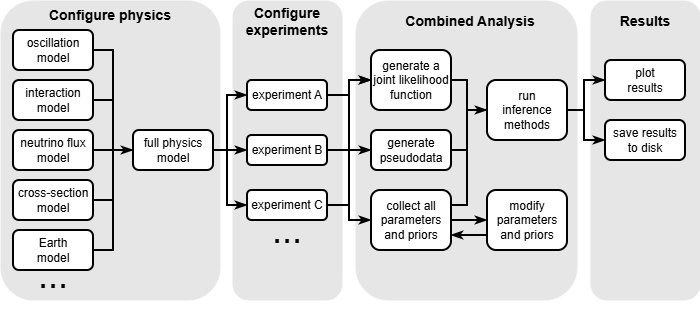

The diagram above was exported from draw.io. Its source (the exported page's mxGraphModel, read from the mxfile embedded in the PNG):
<mxGraphModel dx="973" dy="524" grid="1" gridSize="10" guides="1" tooltips="1" connect="1" arrows="1" fold="1" page="1" pageScale="1" pageWidth="827" pageHeight="1169" math="0" shadow="0">
  <root>
    <mxCell id="0" />
    <mxCell id="1" parent="0" />
    <mxCell id="KoDk9CslQfTQlMFHXwZi-42" parent="1" style="rounded=1;whiteSpace=wrap;html=1;fillColor=light-dark(#E6E6E6,#FFB366);fontColor=#000000;strokeColor=none;fontFamily=Latin Modern;" value="" vertex="1">
      <mxGeometry height="300" width="110" x="613" y="150" as="geometry" />
    </mxCell>
    <mxCell id="KoDk9CslQfTQlMFHXwZi-39" parent="1" style="rounded=1;whiteSpace=wrap;html=1;fillColor=light-dark(#E6E6E6,#E6E6E6);fontColor=#ffffff;strokeColor=none;" value="" vertex="1">
      <mxGeometry height="300" width="222" x="378" y="150" as="geometry" />
    </mxCell>
    <mxCell id="qg4ciUtr0c7Zi1RUGz7b-16" parent="1" style="rounded=1;whiteSpace=wrap;html=1;fillColor=light-dark(#E6E6E6,#E6E6E6);strokeColor=none;" value="" vertex="1">
      <mxGeometry height="300" width="220" x="23" y="150" as="geometry" />
    </mxCell>
    <mxCell id="qg4ciUtr0c7Zi1RUGz7b-11" edge="1" parent="1" source="KoDk9CslQfTQlMFHXwZi-9" style="edgeStyle=orthogonalEdgeStyle;rounded=0;orthogonalLoop=1;jettySize=auto;html=1;exitX=1;exitY=0.5;exitDx=0;exitDy=0;entryX=0;entryY=0.5;entryDx=0;entryDy=0;strokeWidth=2;endArrow=none;endFill=0;" target="KoDk9CslQfTQlMFHXwZi-14">
      <mxGeometry relative="1" as="geometry" />
    </mxCell>
    <mxCell id="qg4ciUtr0c7Zi1RUGz7b-19" parent="1" style="rounded=1;whiteSpace=wrap;html=1;fillColor=light-dark(#E6E6E6,#E6E6E6);strokeColor=none;" value="" vertex="1">
      <mxGeometry height="300" width="110" x="255" y="150" as="geometry" />
    </mxCell>
    <mxCell id="KoDk9CslQfTQlMFHXwZi-9" parent="1" style="rounded=1;whiteSpace=wrap;html=1;strokeColor=default;fillColor=light-dark(#FFFFFF,#FFFFFF);strokeWidth=2;fontStyle=0" value="oscillation&lt;div&gt;model&lt;/div&gt;" vertex="1">
      <mxGeometry height="40" width="80" x="36" y="180" as="geometry" />
    </mxCell>
    <mxCell id="qg4ciUtr0c7Zi1RUGz7b-75" edge="1" parent="1" source="KoDk9CslQfTQlMFHXwZi-12" style="edgeStyle=orthogonalEdgeStyle;rounded=0;orthogonalLoop=1;jettySize=auto;html=1;exitX=1;exitY=0.5;exitDx=0;exitDy=0;entryX=0;entryY=0.5;entryDx=0;entryDy=0;strokeWidth=2;endArrow=classicThin;endFill=1;" target="KoDk9CslQfTQlMFHXwZi-22">
      <mxGeometry relative="1" as="geometry" />
    </mxCell>
    <mxCell id="KoDk9CslQfTQlMFHXwZi-12" parent="1" style="rounded=1;whiteSpace=wrap;html=1;fillColor=light-dark(#FFFFFF,#FFFFFF);strokeWidth=2;" value="experiment A" vertex="1">
      <mxGeometry height="30" width="80" x="270" y="230" as="geometry" />
    </mxCell>
    <mxCell id="qg4ciUtr0c7Zi1RUGz7b-68" edge="1" parent="1" source="KoDk9CslQfTQlMFHXwZi-14" style="edgeStyle=orthogonalEdgeStyle;rounded=0;orthogonalLoop=1;jettySize=auto;html=1;exitX=1;exitY=0.5;exitDx=0;exitDy=0;entryX=0;entryY=0.5;entryDx=0;entryDy=0;strokeWidth=2;endArrow=classicThin;endFill=1;" target="KoDk9CslQfTQlMFHXwZi-12">
      <mxGeometry relative="1" as="geometry">
        <Array as="points">
          <mxPoint x="250" y="300" />
          <mxPoint x="250" y="245" />
        </Array>
      </mxGeometry>
    </mxCell>
    <mxCell id="qg4ciUtr0c7Zi1RUGz7b-70" edge="1" parent="1" source="KoDk9CslQfTQlMFHXwZi-14" style="edgeStyle=orthogonalEdgeStyle;rounded=0;orthogonalLoop=1;jettySize=auto;html=1;exitX=1;exitY=0.5;exitDx=0;exitDy=0;entryX=0;entryY=0.5;entryDx=0;entryDy=0;strokeWidth=2;endArrow=classicThin;endFill=1;" target="qg4ciUtr0c7Zi1RUGz7b-58">
      <mxGeometry relative="1" as="geometry">
        <Array as="points">
          <mxPoint x="260" y="300" />
          <mxPoint x="260" y="300" />
        </Array>
      </mxGeometry>
    </mxCell>
    <mxCell id="qg4ciUtr0c7Zi1RUGz7b-73" edge="1" parent="1" source="KoDk9CslQfTQlMFHXwZi-14" style="edgeStyle=orthogonalEdgeStyle;rounded=0;orthogonalLoop=1;jettySize=auto;html=1;exitX=1;exitY=0.5;exitDx=0;exitDy=0;entryX=0;entryY=0.5;entryDx=0;entryDy=0;strokeWidth=2;endArrow=classicThin;endFill=1;" target="qg4ciUtr0c7Zi1RUGz7b-64">
      <mxGeometry relative="1" as="geometry">
        <Array as="points">
          <mxPoint x="250" y="300" />
          <mxPoint x="250" y="355" />
        </Array>
      </mxGeometry>
    </mxCell>
    <mxCell id="KoDk9CslQfTQlMFHXwZi-14" parent="1" style="rounded=1;whiteSpace=wrap;html=1;fillColor=light-dark(#FFFFFF,#FFFFFF);strokeWidth=2;" value="full physics model" vertex="1">
      <mxGeometry height="40" width="80" x="156" y="280" as="geometry" />
    </mxCell>
    <mxCell id="qg4ciUtr0c7Zi1RUGz7b-50" edge="1" parent="1" source="KoDk9CslQfTQlMFHXwZi-22" style="edgeStyle=orthogonalEdgeStyle;rounded=0;orthogonalLoop=1;jettySize=auto;html=1;exitX=1;exitY=0.5;exitDx=0;exitDy=0;entryX=0;entryY=0.5;entryDx=0;entryDy=0;endArrow=classicThin;endFill=1;strokeWidth=2;" target="qg4ciUtr0c7Zi1RUGz7b-45">
      <mxGeometry relative="1" as="geometry">
        <Array as="points">
          <mxPoint x="490" y="230" />
          <mxPoint x="490" y="260" />
        </Array>
      </mxGeometry>
    </mxCell>
    <mxCell id="KoDk9CslQfTQlMFHXwZi-22" parent="1" style="rounded=1;whiteSpace=wrap;html=1;fillColor=light-dark(#FFFFFF,#FFFFFF);strokeWidth=2;" value="generate a joint likelihood function" vertex="1">
      <mxGeometry height="60" width="80" x="394" y="200" as="geometry" />
    </mxCell>
    <mxCell id="qg4ciUtr0c7Zi1RUGz7b-89" edge="1" parent="1" source="KoDk9CslQfTQlMFHXwZi-23" style="edgeStyle=orthogonalEdgeStyle;rounded=0;orthogonalLoop=1;jettySize=auto;html=1;exitX=1;exitY=0.25;exitDx=0;exitDy=0;strokeWidth=2;endArrow=none;endFill=0;">
      <mxGeometry relative="1" as="geometry">
        <Array as="points">
          <mxPoint x="490" y="355" />
        </Array>
        <mxPoint x="490" y="260" as="targetPoint" />
      </mxGeometry>
    </mxCell>
    <mxCell id="Y3duGlAcgJZBTdda3OZx-3" edge="1" parent="1" source="KoDk9CslQfTQlMFHXwZi-23" style="edgeStyle=orthogonalEdgeStyle;rounded=0;orthogonalLoop=1;jettySize=auto;html=1;exitX=1;exitY=0.5;exitDx=0;exitDy=0;entryX=0;entryY=0.5;entryDx=0;entryDy=0;strokeWidth=2;endArrow=classicThin;endFill=1;" target="KoDk9CslQfTQlMFHXwZi-24">
      <mxGeometry relative="1" as="geometry" />
    </mxCell>
    <mxCell id="KoDk9CslQfTQlMFHXwZi-23" parent="1" style="rounded=1;whiteSpace=wrap;html=1;fillColor=light-dark(#FFFFFF,#FFFFFF);strokeWidth=2;" value="collect all parameters and priors" vertex="1">
      <mxGeometry height="60" width="80" x="394" y="340" as="geometry" />
    </mxCell>
    <mxCell id="Y3duGlAcgJZBTdda3OZx-4" edge="1" parent="1" source="KoDk9CslQfTQlMFHXwZi-24" style="edgeStyle=orthogonalEdgeStyle;rounded=0;orthogonalLoop=1;jettySize=auto;html=1;exitX=0;exitY=0.75;exitDx=0;exitDy=0;entryX=1;entryY=0.75;entryDx=0;entryDy=0;strokeWidth=2;endArrow=classicThin;endFill=1;" target="KoDk9CslQfTQlMFHXwZi-23">
      <mxGeometry relative="1" as="geometry" />
    </mxCell>
    <mxCell id="KoDk9CslQfTQlMFHXwZi-24" parent="1" style="rounded=1;whiteSpace=wrap;html=1;fillColor=light-dark(#FFFFFF,#FFFFFF);strokeWidth=2;" value="modify parameters and priors" vertex="1">
      <mxGeometry height="60" width="80" x="510" y="340" as="geometry" />
    </mxCell>
    <mxCell id="KoDk9CslQfTQlMFHXwZi-36" parent="1" style="rounded=1;whiteSpace=wrap;html=1;strokeWidth=2;" value="plot&lt;div&gt;results&lt;/div&gt;" vertex="1">
      <mxGeometry height="40" width="80" x="628" y="210" as="geometry" />
    </mxCell>
    <mxCell id="KoDk9CslQfTQlMFHXwZi-41" parent="1" style="text;html=1;whiteSpace=wrap;strokeColor=none;fillColor=none;align=center;verticalAlign=middle;rounded=0;" value="&lt;font style=&quot;font-size: 14px; color: light-dark(rgb(0, 0, 0), rgb(26, 51, 0));&quot;&gt;&lt;b&gt;Combined Analysis&lt;/b&gt;&lt;/font&gt;" vertex="1">
      <mxGeometry height="30" width="150" x="418" y="156" as="geometry" />
    </mxCell>
    <mxCell id="KoDk9CslQfTQlMFHXwZi-43" parent="1" style="text;html=1;whiteSpace=wrap;strokeColor=none;fillColor=none;align=center;verticalAlign=middle;rounded=0;" value="&lt;font style=&quot;font-size: 14px; color: light-dark(rgb(0, 0, 0), rgb(102, 51, 0));&quot;&gt;&lt;b style=&quot;&quot;&gt;Results&lt;/b&gt;&lt;/font&gt;" vertex="1">
      <mxGeometry height="30" width="60" x="638" y="156" as="geometry" />
    </mxCell>
    <mxCell id="qg4ciUtr0c7Zi1RUGz7b-12" edge="1" parent="1" source="qg4ciUtr0c7Zi1RUGz7b-3" style="edgeStyle=orthogonalEdgeStyle;rounded=0;orthogonalLoop=1;jettySize=auto;html=1;exitX=1;exitY=0.5;exitDx=0;exitDy=0;strokeWidth=2;endArrow=classicThin;endFill=1;" target="KoDk9CslQfTQlMFHXwZi-14">
      <mxGeometry relative="1" as="geometry">
        <Array as="points">
          <mxPoint x="136" y="250" />
          <mxPoint x="136" y="300" />
        </Array>
      </mxGeometry>
    </mxCell>
    <mxCell id="qg4ciUtr0c7Zi1RUGz7b-3" parent="1" style="rounded=1;whiteSpace=wrap;html=1;strokeColor=default;fillColor=light-dark(#FFFFFF,#FFFFFF);strokeWidth=2;fontStyle=0" value="interaction&lt;div&gt;model&lt;span style=&quot;color: rgba(0, 0, 0, 0); font-family: monospace; font-size: 0px; text-align: start; white-space: nowrap; background-color: transparent;&quot;&gt;%3CmxGraphModel%3E%3Croot%3E%3CmxCell%20id%3D%220%22%2F%3E%3CmxCell%20id%3D%221%22%20parent%3D%220%22%2F%3E%3CmxCell%20id%3D%222%22%20parent%3D%221%22%20style%3D%22rounded%3D1%3BwhiteSpace%3Dwrap%3Bhtml%3D1%3BstrokeColor%3Ddefault%3BfillColor%3Dlight-dark(%23FFFFFF%2C%23FFFFFF)%3BstrokeWidth%3D2%3BfontStyle%3D0%22%20value%3D%22oscillation%26lt%3Bdiv%26gt%3Bmodel%26lt%3B%2Fdiv%26gt%3B%22%20vertex%3D%221%22%3E%3CmxGeometry%20height%3D%2240%22%20width%3D%2280%22%20x%3D%2250%22%20y%3D%22180%22%20as%3D%22geometry%22%2F%3E%3C%2FmxCell%3E%3C%2Froot%3E%3C%2FmxGraphModel%3E&lt;/span&gt;&lt;/div&gt;" vertex="1">
      <mxGeometry height="40" width="80" x="36" y="230" as="geometry" />
    </mxCell>
    <mxCell id="qg4ciUtr0c7Zi1RUGz7b-13" edge="1" parent="1" source="qg4ciUtr0c7Zi1RUGz7b-4" style="edgeStyle=orthogonalEdgeStyle;rounded=0;orthogonalLoop=1;jettySize=auto;html=1;exitX=1;exitY=0.5;exitDx=0;exitDy=0;strokeWidth=2;endArrow=none;endFill=0;">
      <mxGeometry relative="1" as="geometry">
        <mxPoint x="156" y="300.1111111111111" as="targetPoint" />
      </mxGeometry>
    </mxCell>
    <mxCell id="qg4ciUtr0c7Zi1RUGz7b-4" parent="1" style="rounded=1;whiteSpace=wrap;html=1;strokeColor=default;fillColor=light-dark(#FFFFFF,#FFFFFF);strokeWidth=2;fontStyle=0" value="neutrino flux&lt;br&gt;&lt;div&gt;model&lt;span style=&quot;color: rgba(0, 0, 0, 0); font-family: monospace; font-size: 0px; text-align: start; white-space: nowrap; background-color: transparent;&quot;&gt;%3CmxGraphModel%3E%3Croot%3E%3CmxCell%20id%3D%220%22%2F%3E%3CmxCell%20id%3D%221%22%20parent%3D%220%22%2F%3E%3CmxCell%20id%3D%222%22%20parent%3D%221%22%20style%3D%22rounded%3D1%3BwhiteSpace%3Dwrap%3Bhtml%3D1%3BstrokeColor%3Ddefault%3BfillColor%3Dlight-dark(%23FFFFFF%2C%23FFFFFF)%3BstrokeWidth%3D2%3BfontStyle%3D0%22%20value%3D%22oscillation%26lt%3Bdiv%26gt%3Bmodel%26lt%3B%2Fdiv%26gt%3B%22%20vertex%3D%221%22%3E%3CmxGeometry%20height%3D%2240%22%20width%3D%2280%22%20x%3D%2250%22%20y%3D%22180%22%20as%3D%22geometry%22%2F%3E%3C%2FmxCell%3E%3C%2Froot%3E%3C%2FmxGraphModel%3E&lt;/span&gt;&lt;/div&gt;" vertex="1">
      <mxGeometry height="40" width="80" x="36" y="280" as="geometry" />
    </mxCell>
    <mxCell id="qg4ciUtr0c7Zi1RUGz7b-14" edge="1" parent="1" source="qg4ciUtr0c7Zi1RUGz7b-5" style="edgeStyle=orthogonalEdgeStyle;rounded=0;orthogonalLoop=1;jettySize=auto;html=1;exitX=1;exitY=0.5;exitDx=0;exitDy=0;entryX=0;entryY=0.5;entryDx=0;entryDy=0;endArrow=none;endFill=0;strokeWidth=2;" target="KoDk9CslQfTQlMFHXwZi-14">
      <mxGeometry relative="1" as="geometry" />
    </mxCell>
    <mxCell id="qg4ciUtr0c7Zi1RUGz7b-5" parent="1" style="rounded=1;whiteSpace=wrap;html=1;strokeColor=default;fillColor=light-dark(#FFFFFF,#FFFFFF);strokeWidth=2;fontStyle=0" value="cross-section&lt;br&gt;&lt;div&gt;model&lt;span style=&quot;color: rgba(0, 0, 0, 0); font-family: monospace; font-size: 0px; text-align: start; white-space: nowrap; background-color: transparent;&quot;&gt;%3CmxGraphModel%3E%3Croot%3E%3CmxCell%20id%3D%220%22%2F%3E%3CmxCell%20id%3D%221%22%20parent%3D%220%22%2F%3E%3CmxCell%20id%3D%222%22%20parent%3D%221%22%20style%3D%22rounded%3D1%3BwhiteSpace%3Dwrap%3Bhtml%3D1%3BstrokeColor%3Ddefault%3BfillColor%3Dlight-dark(%23FFFFFF%2C%23FFFFFF)%3BstrokeWidth%3D2%3BfontStyle%3D0%22%20value%3D%22oscillation%26lt%3Bdiv%26gt%3Bmodel%26lt%3B%2Fdiv%26gt%3B%22%20vertex%3D%221%22%3E%3CmxGeometry%20height%3D%2240%22%20width%3D%2280%22%20x%3D%2250%22%20y%3D%22180%22%20as%3D%22geometry%22%2F%3E%3C%2FmxCell%3E%3C%2Froot%3E%3C%2FmxGraphModel%3E&lt;/span&gt;&lt;/div&gt;" vertex="1">
      <mxGeometry height="40" width="80" x="36" y="330" as="geometry" />
    </mxCell>
    <mxCell id="qg4ciUtr0c7Zi1RUGz7b-15" edge="1" parent="1" source="qg4ciUtr0c7Zi1RUGz7b-6" style="edgeStyle=orthogonalEdgeStyle;rounded=0;orthogonalLoop=1;jettySize=auto;html=1;exitX=1;exitY=0.5;exitDx=0;exitDy=0;entryX=0;entryY=0.5;entryDx=0;entryDy=0;strokeWidth=2;endArrow=none;endFill=0;" target="KoDk9CslQfTQlMFHXwZi-14">
      <mxGeometry relative="1" as="geometry" />
    </mxCell>
    <mxCell id="qg4ciUtr0c7Zi1RUGz7b-6" parent="1" style="rounded=1;whiteSpace=wrap;html=1;strokeColor=default;fillColor=light-dark(#FFFFFF,#FFFFFF);strokeWidth=2;fontStyle=0" value="Earth&lt;br&gt;&lt;div&gt;model&lt;span style=&quot;color: rgba(0, 0, 0, 0); font-family: monospace; font-size: 0px; text-align: start; white-space: nowrap; background-color: transparent;&quot;&gt;%3CmxGraphModel%3E%3Croot%3E%3CmxCell%20id%3D%220%22%2F%3E%3CmxCell%20id%3D%221%22%20parent%3D%220%22%2F%3E%3CmxCell%20id%3D%222%22%20parent%3D%221%22%20style%3D%22rounded%3D1%3BwhiteSpace%3Dwrap%3Bhtml%3D1%3BstrokeColor%3Ddefault%3BfillColor%3Dlight-dark(%23FFFFFF%2C%23FFFFFF)%3BstrokeWidth%3D2%3BfontStyle%3D0%22%20value%3D%22oscillation%26lt%3Bdiv%26gt%3Bmodel%26lt%3B%2Fdiv%26gt%3B%22%20vertex%3D%221%22%3E%3CmxGeometry%20height%3D%2240%22%20width%3D%2280%22%20x%3D%2250%22%20y%3D%22180%22%20as%3D%22geometry%22%2F%3E%3C%2FmxCell%3E%3C%2Froot%3E%3C%2FmxGraphModel%3E&lt;/span&gt;&lt;/div&gt;" vertex="1">
      <mxGeometry height="40" width="80" x="36" y="380" as="geometry" />
    </mxCell>
    <mxCell id="qg4ciUtr0c7Zi1RUGz7b-10" parent="1" style="text;html=1;whiteSpace=wrap;strokeColor=none;fillColor=none;align=center;verticalAlign=middle;rounded=0;" value="&lt;font style=&quot;font-size: 36px;&quot;&gt;...&lt;/font&gt;" vertex="1">
      <mxGeometry height="30" width="60" x="46" y="410" as="geometry" />
    </mxCell>
    <mxCell id="qg4ciUtr0c7Zi1RUGz7b-17" parent="1" style="text;html=1;whiteSpace=wrap;strokeColor=none;fillColor=none;align=center;verticalAlign=middle;rounded=0;" value="&lt;font style=&quot;font-size: 14px; color: light-dark(rgb(0, 0, 0), rgb(51, 51, 255));&quot;&gt;&lt;b&gt;Configure physics&lt;/b&gt;&lt;/font&gt;" vertex="1">
      <mxGeometry height="30" width="140" x="63" y="150" as="geometry" />
    </mxCell>
    <mxCell id="qg4ciUtr0c7Zi1RUGz7b-20" parent="1" style="text;html=1;whiteSpace=wrap;strokeColor=none;fillColor=none;align=center;verticalAlign=middle;rounded=0;" value="&lt;font style=&quot;font-size: 14px; color: light-dark(rgb(0, 0, 0), rgb(51, 51, 255));&quot;&gt;&lt;b&gt;Configure&lt;/b&gt;&lt;/font&gt;&lt;div&gt;&lt;font style=&quot;font-size: 14px; color: light-dark(rgb(0, 0, 0), rgb(51, 51, 255));&quot;&gt;&lt;b&gt;experiments&lt;/b&gt;&lt;/font&gt;&lt;/div&gt;" vertex="1">
      <mxGeometry height="30" width="170" x="225" y="156" as="geometry" />
    </mxCell>
    <mxCell id="qg4ciUtr0c7Zi1RUGz7b-27" edge="1" parent="1" source="qg4ciUtr0c7Zi1RUGz7b-16" style="edgeStyle=orthogonalEdgeStyle;rounded=0;orthogonalLoop=1;jettySize=auto;html=1;exitX=0.5;exitY=1;exitDx=0;exitDy=0;" target="qg4ciUtr0c7Zi1RUGz7b-16">
      <mxGeometry relative="1" as="geometry" />
    </mxCell>
    <mxCell id="qg4ciUtr0c7Zi1RUGz7b-41" edge="1" parent="1" source="KoDk9CslQfTQlMFHXwZi-23" style="edgeStyle=orthogonalEdgeStyle;rounded=0;orthogonalLoop=1;jettySize=auto;html=1;exitX=0.5;exitY=1;exitDx=0;exitDy=0;" target="KoDk9CslQfTQlMFHXwZi-23">
      <mxGeometry relative="1" as="geometry" />
    </mxCell>
    <mxCell id="qg4ciUtr0c7Zi1RUGz7b-52" edge="1" parent="1" style="edgeStyle=orthogonalEdgeStyle;rounded=0;orthogonalLoop=1;jettySize=auto;html=1;exitX=1;exitY=0.5;exitDx=0;exitDy=0;strokeWidth=2;endArrow=classicThin;endFill=1;entryX=0;entryY=0.5;entryDx=0;entryDy=0;" target="KoDk9CslQfTQlMFHXwZi-36">
      <mxGeometry relative="1" as="geometry">
        <Array as="points">
          <mxPoint x="607" y="260" />
          <mxPoint x="607" y="230" />
        </Array>
        <mxPoint x="587" y="260" as="sourcePoint" />
        <mxPoint x="610" y="230" as="targetPoint" />
      </mxGeometry>
    </mxCell>
    <mxCell id="qg4ciUtr0c7Zi1RUGz7b-54" edge="1" parent="1" style="edgeStyle=orthogonalEdgeStyle;rounded=0;orthogonalLoop=1;jettySize=auto;html=1;exitX=1;exitY=0.5;exitDx=0;exitDy=0;strokeWidth=2;endArrow=classicThin;endFill=1;entryX=0;entryY=0.5;entryDx=0;entryDy=0;" target="qg4ciUtr0c7Zi1RUGz7b-53">
      <mxGeometry relative="1" as="geometry">
        <Array as="points">
          <mxPoint x="607" y="260" />
          <mxPoint x="607" y="290" />
        </Array>
        <mxPoint x="587" y="260" as="sourcePoint" />
        <mxPoint x="620" y="290" as="targetPoint" />
      </mxGeometry>
    </mxCell>
    <mxCell id="qg4ciUtr0c7Zi1RUGz7b-45" parent="1" style="rounded=1;whiteSpace=wrap;html=1;fillColor=light-dark(#FFFFFF,#FFFFFF);strokeWidth=2;" value="run&lt;div&gt;inference&lt;/div&gt;&lt;div&gt;methods&lt;/div&gt;" vertex="1">
      <mxGeometry height="60" width="80" x="510" y="230" as="geometry" />
    </mxCell>
    <mxCell id="qg4ciUtr0c7Zi1RUGz7b-53" parent="1" style="rounded=1;whiteSpace=wrap;html=1;strokeWidth=2;" value="save results&lt;div&gt;to disk&lt;/div&gt;" vertex="1">
      <mxGeometry height="40" width="80" x="628" y="270" as="geometry" />
    </mxCell>
    <mxCell id="qg4ciUtr0c7Zi1RUGz7b-78" edge="1" parent="1" source="qg4ciUtr0c7Zi1RUGz7b-58" style="edgeStyle=orthogonalEdgeStyle;rounded=0;orthogonalLoop=1;jettySize=auto;html=1;exitX=1;exitY=0.5;exitDx=0;exitDy=0;entryX=0;entryY=0.5;entryDx=0;entryDy=0;endArrow=none;endFill=0;strokeWidth=2;" target="KoDk9CslQfTQlMFHXwZi-22">
      <mxGeometry relative="1" as="geometry" />
    </mxCell>
    <mxCell id="qg4ciUtr0c7Zi1RUGz7b-97" edge="1" parent="1" source="qg4ciUtr0c7Zi1RUGz7b-58" style="edgeStyle=orthogonalEdgeStyle;rounded=0;orthogonalLoop=1;jettySize=auto;html=1;exitX=1;exitY=0.5;exitDx=0;exitDy=0;entryX=0;entryY=0.5;entryDx=0;entryDy=0;strokeWidth=2;endArrow=classicThin;endFill=1;" target="qg4ciUtr0c7Zi1RUGz7b-84">
      <mxGeometry relative="1" as="geometry" />
    </mxCell>
    <mxCell id="qg4ciUtr0c7Zi1RUGz7b-58" parent="1" style="rounded=1;whiteSpace=wrap;html=1;fillColor=light-dark(#FFFFFF,#FFFFFF);strokeWidth=2;" value="experiment B" vertex="1">
      <mxGeometry height="30" width="80" x="270" y="285" as="geometry" />
    </mxCell>
    <mxCell id="qg4ciUtr0c7Zi1RUGz7b-77" edge="1" parent="1" source="qg4ciUtr0c7Zi1RUGz7b-64" style="edgeStyle=orthogonalEdgeStyle;rounded=0;orthogonalLoop=1;jettySize=auto;html=1;exitX=1;exitY=0.5;exitDx=0;exitDy=0;entryX=0;entryY=0.5;entryDx=0;entryDy=0;strokeWidth=2;endArrow=classicThin;endFill=1;" target="KoDk9CslQfTQlMFHXwZi-22">
      <mxGeometry relative="1" as="geometry" />
    </mxCell>
    <mxCell id="qg4ciUtr0c7Zi1RUGz7b-79" edge="1" parent="1" source="qg4ciUtr0c7Zi1RUGz7b-64" style="edgeStyle=orthogonalEdgeStyle;rounded=0;orthogonalLoop=1;jettySize=auto;html=1;exitX=1;exitY=0.5;exitDx=0;exitDy=0;entryX=0;entryY=0.5;entryDx=0;entryDy=0;strokeWidth=2;endArrow=classicThin;endFill=1;" target="KoDk9CslQfTQlMFHXwZi-23">
      <mxGeometry relative="1" as="geometry" />
    </mxCell>
    <mxCell id="qg4ciUtr0c7Zi1RUGz7b-64" parent="1" style="rounded=1;whiteSpace=wrap;html=1;fillColor=light-dark(#FFFFFF,#FFFFFF);strokeWidth=2;" value="experiment C" vertex="1">
      <mxGeometry height="30" width="80" x="270" y="340" as="geometry" />
    </mxCell>
    <mxCell id="qg4ciUtr0c7Zi1RUGz7b-65" parent="1" style="text;html=1;whiteSpace=wrap;strokeColor=none;fillColor=none;align=center;verticalAlign=middle;rounded=0;" value="&lt;font style=&quot;font-size: 36px;&quot;&gt;...&lt;/font&gt;" vertex="1">
      <mxGeometry height="30" width="60" x="280" y="365" as="geometry" />
    </mxCell>
    <mxCell id="qg4ciUtr0c7Zi1RUGz7b-92" edge="1" parent="1" source="qg4ciUtr0c7Zi1RUGz7b-84" style="edgeStyle=orthogonalEdgeStyle;rounded=0;orthogonalLoop=1;jettySize=auto;html=1;exitX=1;exitY=0.5;exitDx=0;exitDy=0;entryX=0;entryY=0.5;entryDx=0;entryDy=0;strokeWidth=2;endArrow=none;endFill=0;" target="qg4ciUtr0c7Zi1RUGz7b-45">
      <mxGeometry relative="1" as="geometry">
        <Array as="points">
          <mxPoint x="490" y="300" />
          <mxPoint x="490" y="260" />
        </Array>
      </mxGeometry>
    </mxCell>
    <mxCell id="qg4ciUtr0c7Zi1RUGz7b-84" parent="1" style="rounded=1;whiteSpace=wrap;html=1;fillColor=light-dark(#FFFFFF,#FFFFFF);strokeWidth=2;" value="generate pseudodata" vertex="1">
      <mxGeometry height="40" width="80" x="394" y="280" as="geometry" />
    </mxCell>
  </root>
</mxGraphModel>